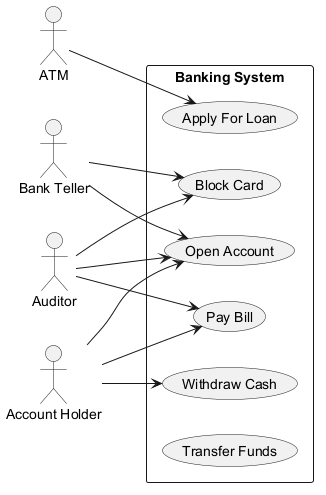

The diagram above was rendered by PlantUML. Its source (embedded in the PNG):
@startuml
skinparam backgroundColor #FFFFFF
skinparam classBackgroundColor #F3E5F5
skinparam classBorderColor #6A1B9A
left to right direction
actor "ATM" as ATM
actor "Bank Teller" as BankTeller
actor "Account Holder" as AccountHolder
actor "Auditor" as Auditor
rectangle "Banking System" {
  usecase "Open Account" as UC_OpenAccount
  usecase "Block Card" as UC_BlockCard
  usecase "Pay Bill" as UC_PayBill
  usecase "Apply For Loan" as UC_ApplyForLoan
  usecase "Withdraw Cash" as UC_WithdrawCash
  usecase "Transfer Funds" as UC_TransferFunds
}
ATM --> UC_ApplyForLoan
BankTeller --> UC_OpenAccount
BankTeller --> UC_BlockCard
AccountHolder --> UC_WithdrawCash
AccountHolder --> UC_PayBill
AccountHolder --> UC_OpenAccount
Auditor --> UC_PayBill
Auditor --> UC_BlockCard
Auditor --> UC_OpenAccount
@enduml